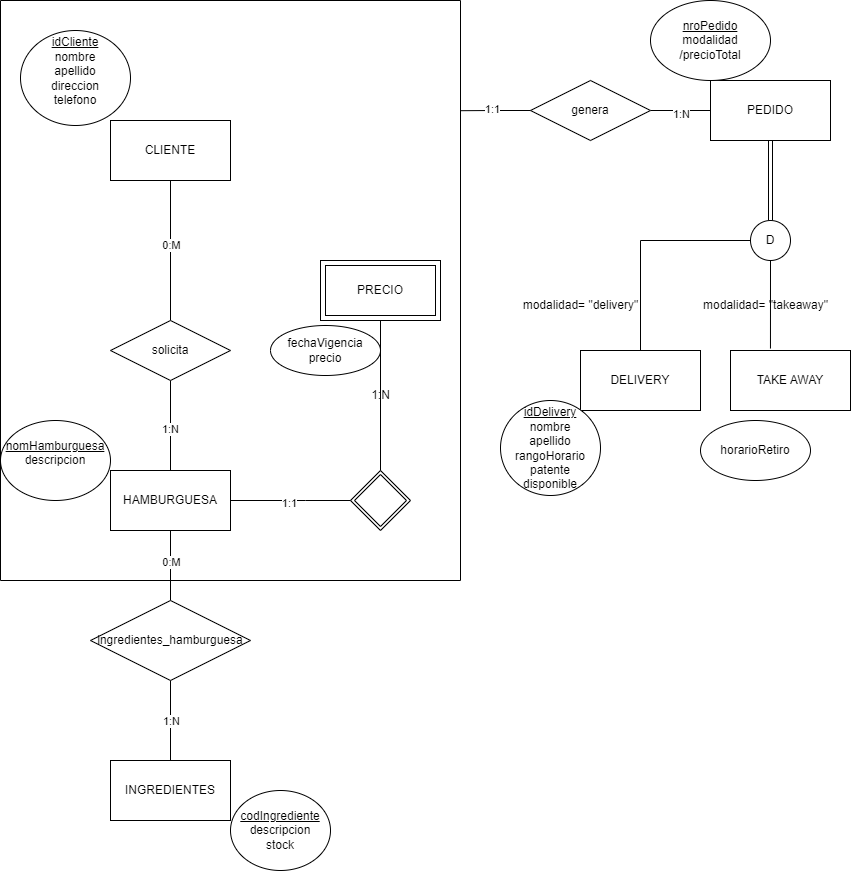

The diagram above was exported from draw.io. Its source (the exported page's mxGraphModel, read from the mxfile embedded in the PNG):
<mxGraphModel dx="1452" dy="918" grid="1" gridSize="10" guides="1" tooltips="1" connect="1" arrows="1" fold="1" page="1" pageScale="1" pageWidth="850" pageHeight="1100" math="0" shadow="0" extFonts="Permanent Marker^https://fonts.googleapis.com/css?family=Permanent+Marker">
  <root>
    <mxCell id="0" />
    <mxCell id="1" parent="0" />
    <mxCell id="QcWYGM-XmrkhVh3EBq0B-13" style="edgeStyle=orthogonalEdgeStyle;rounded=0;orthogonalLoop=1;jettySize=auto;html=1;entryX=0.5;entryY=1;entryDx=0;entryDy=0;endArrow=none;endFill=0;exitX=0.5;exitY=0;exitDx=0;exitDy=0;" edge="1" parent="1" source="QcWYGM-XmrkhVh3EBq0B-2" target="QcWYGM-XmrkhVh3EBq0B-15">
      <mxGeometry relative="1" as="geometry">
        <Array as="points">
          <mxPoint x="170" y="470" />
          <mxPoint x="170" y="470" />
        </Array>
      </mxGeometry>
    </mxCell>
    <mxCell id="QcWYGM-XmrkhVh3EBq0B-40" value="1:N" style="edgeLabel;html=1;align=center;verticalAlign=middle;resizable=0;points=[];" vertex="1" connectable="0" parent="QcWYGM-XmrkhVh3EBq0B-13">
      <mxGeometry x="-0.0889" y="1" relative="1" as="geometry">
        <mxPoint as="offset" />
      </mxGeometry>
    </mxCell>
    <mxCell id="QcWYGM-XmrkhVh3EBq0B-23" style="edgeStyle=orthogonalEdgeStyle;rounded=0;orthogonalLoop=1;jettySize=auto;html=1;entryX=0;entryY=0.5;entryDx=0;entryDy=0;endArrow=none;endFill=0;" edge="1" parent="1" source="QcWYGM-XmrkhVh3EBq0B-2">
      <mxGeometry relative="1" as="geometry">
        <mxPoint x="380" y="500" as="targetPoint" />
      </mxGeometry>
    </mxCell>
    <mxCell id="QcWYGM-XmrkhVh3EBq0B-53" value="1:1" style="edgeLabel;html=1;align=center;verticalAlign=middle;resizable=0;points=[];" vertex="1" connectable="0" parent="QcWYGM-XmrkhVh3EBq0B-23">
      <mxGeometry x="-0.216" y="-2" relative="1" as="geometry">
        <mxPoint as="offset" />
      </mxGeometry>
    </mxCell>
    <mxCell id="QcWYGM-XmrkhVh3EBq0B-2" value="HAMBURGUESA" style="whiteSpace=wrap;html=1;" vertex="1" parent="1">
      <mxGeometry x="110" y="470" width="120" height="60" as="geometry" />
    </mxCell>
    <mxCell id="QcWYGM-XmrkhVh3EBq0B-5" value="CLIENTE" style="whiteSpace=wrap;html=1;" vertex="1" parent="1">
      <mxGeometry x="110" y="120" width="120" height="60" as="geometry" />
    </mxCell>
    <mxCell id="QcWYGM-XmrkhVh3EBq0B-6" value="INGREDIENTES" style="whiteSpace=wrap;html=1;" vertex="1" parent="1">
      <mxGeometry x="110" y="760" width="120" height="60" as="geometry" />
    </mxCell>
    <mxCell id="QcWYGM-XmrkhVh3EBq0B-7" value="TAKE AWAY" style="whiteSpace=wrap;html=1;" vertex="1" parent="1">
      <mxGeometry x="730" y="350" width="120" height="60" as="geometry" />
    </mxCell>
    <mxCell id="QcWYGM-XmrkhVh3EBq0B-8" value="DELIVERY" style="whiteSpace=wrap;html=1;" vertex="1" parent="1">
      <mxGeometry x="580" y="350" width="120" height="60" as="geometry" />
    </mxCell>
    <mxCell id="QcWYGM-XmrkhVh3EBq0B-9" value="PEDIDO" style="whiteSpace=wrap;html=1;" vertex="1" parent="1">
      <mxGeometry x="710" y="80" width="120" height="60" as="geometry" />
    </mxCell>
    <mxCell id="QcWYGM-XmrkhVh3EBq0B-12" value="&lt;div&gt;&lt;u&gt;idCliente&lt;/u&gt;&lt;/div&gt;nombre&lt;div&gt;apellido&lt;/div&gt;&lt;div&gt;direccion&lt;/div&gt;&lt;div&gt;telefono&lt;/div&gt;&lt;div&gt;&lt;br&gt;&lt;/div&gt;" style="ellipse;whiteSpace=wrap;html=1;align=center;" vertex="1" parent="1">
      <mxGeometry x="20" y="30" width="110" height="95" as="geometry" />
    </mxCell>
    <mxCell id="QcWYGM-XmrkhVh3EBq0B-24" style="edgeStyle=orthogonalEdgeStyle;rounded=0;orthogonalLoop=1;jettySize=auto;html=1;endArrow=none;endFill=0;" edge="1" parent="1" source="QcWYGM-XmrkhVh3EBq0B-15" target="QcWYGM-XmrkhVh3EBq0B-5">
      <mxGeometry relative="1" as="geometry">
        <mxPoint x="170" y="190" as="targetPoint" />
      </mxGeometry>
    </mxCell>
    <mxCell id="QcWYGM-XmrkhVh3EBq0B-44" value="0:M" style="edgeLabel;html=1;align=center;verticalAlign=middle;resizable=0;points=[];" vertex="1" connectable="0" parent="QcWYGM-XmrkhVh3EBq0B-24">
      <mxGeometry x="0.0714" y="4" relative="1" as="geometry">
        <mxPoint x="4" as="offset" />
      </mxGeometry>
    </mxCell>
    <mxCell id="QcWYGM-XmrkhVh3EBq0B-15" value="solicita" style="shape=rhombus;perimeter=rhombusPerimeter;whiteSpace=wrap;html=1;align=center;" vertex="1" parent="1">
      <mxGeometry x="110" y="320" width="120" height="60" as="geometry" />
    </mxCell>
    <mxCell id="QcWYGM-XmrkhVh3EBq0B-16" value="&lt;u&gt;codIngrediente&lt;/u&gt;&lt;div&gt;descripcion&lt;/div&gt;&lt;div&gt;&lt;span style=&quot;background-color: initial;&quot;&gt;stock&lt;/span&gt;&lt;/div&gt;" style="ellipse;whiteSpace=wrap;html=1;align=center;" vertex="1" parent="1">
      <mxGeometry x="230" y="790" width="100" height="80" as="geometry" />
    </mxCell>
    <mxCell id="QcWYGM-XmrkhVh3EBq0B-17" value="PRECIO" style="shape=ext;margin=3;double=1;whiteSpace=wrap;html=1;align=center;" vertex="1" parent="1">
      <mxGeometry x="320" y="260" width="120" height="60" as="geometry" />
    </mxCell>
    <mxCell id="QcWYGM-XmrkhVh3EBq0B-20" value="fechaVigencia&lt;div&gt;precio&lt;/div&gt;" style="ellipse;whiteSpace=wrap;html=1;align=center;" vertex="1" parent="1">
      <mxGeometry x="270" y="325" width="110" height="50" as="geometry" />
    </mxCell>
    <mxCell id="QcWYGM-XmrkhVh3EBq0B-22" value="" style="shape=rhombus;double=1;perimeter=rhombusPerimeter;whiteSpace=wrap;html=1;align=center;" vertex="1" parent="1">
      <mxGeometry x="350" y="470" width="60" height="60" as="geometry" />
    </mxCell>
    <mxCell id="QcWYGM-XmrkhVh3EBq0B-31" value="&lt;div&gt;&lt;u&gt;idDelivery&lt;/u&gt;&lt;/div&gt;nombre&lt;div&gt;apellido&lt;/div&gt;&lt;div&gt;rangoHorario&lt;/div&gt;&lt;div&gt;patente&lt;/div&gt;&lt;div&gt;disponible&lt;/div&gt;" style="ellipse;whiteSpace=wrap;html=1;align=center;" vertex="1" parent="1">
      <mxGeometry x="500" y="400" width="100" height="95" as="geometry" />
    </mxCell>
    <mxCell id="QcWYGM-XmrkhVh3EBq0B-35" value="" style="edgeStyle=orthogonalEdgeStyle;rounded=0;orthogonalLoop=1;jettySize=auto;html=1;endArrow=none;endFill=0;" edge="1" parent="1" source="QcWYGM-XmrkhVh3EBq0B-34" target="QcWYGM-XmrkhVh3EBq0B-2">
      <mxGeometry relative="1" as="geometry" />
    </mxCell>
    <mxCell id="QcWYGM-XmrkhVh3EBq0B-47" value="0:M" style="edgeLabel;html=1;align=center;verticalAlign=middle;resizable=0;points=[];" vertex="1" connectable="0" parent="QcWYGM-XmrkhVh3EBq0B-35">
      <mxGeometry x="0.1143" relative="1" as="geometry">
        <mxPoint as="offset" />
      </mxGeometry>
    </mxCell>
    <mxCell id="QcWYGM-XmrkhVh3EBq0B-36" value="" style="edgeStyle=orthogonalEdgeStyle;rounded=0;orthogonalLoop=1;jettySize=auto;html=1;endArrow=none;endFill=0;" edge="1" parent="1" source="QcWYGM-XmrkhVh3EBq0B-34" target="QcWYGM-XmrkhVh3EBq0B-6">
      <mxGeometry relative="1" as="geometry" />
    </mxCell>
    <mxCell id="QcWYGM-XmrkhVh3EBq0B-46" value="1:N" style="edgeLabel;html=1;align=center;verticalAlign=middle;resizable=0;points=[];" vertex="1" connectable="0" parent="QcWYGM-XmrkhVh3EBq0B-36">
      <mxGeometry y="-1" relative="1" as="geometry">
        <mxPoint x="1" as="offset" />
      </mxGeometry>
    </mxCell>
    <mxCell id="QcWYGM-XmrkhVh3EBq0B-34" value="ingredientes_hamburguesa" style="shape=rhombus;perimeter=rhombusPerimeter;whiteSpace=wrap;html=1;align=center;" vertex="1" parent="1">
      <mxGeometry x="90" y="600" width="160" height="80" as="geometry" />
    </mxCell>
    <mxCell id="QcWYGM-XmrkhVh3EBq0B-38" value="&lt;u&gt;nomHamburguesa&lt;/u&gt;&lt;div&gt;descripcion&lt;br&gt;&lt;div&gt;&lt;br&gt;&lt;/div&gt;&lt;/div&gt;" style="ellipse;whiteSpace=wrap;html=1;align=center;" vertex="1" parent="1">
      <mxGeometry y="420" width="110" height="80" as="geometry" />
    </mxCell>
    <mxCell id="QcWYGM-XmrkhVh3EBq0B-50" value="" style="edgeStyle=orthogonalEdgeStyle;rounded=0;orthogonalLoop=1;jettySize=auto;html=1;endArrow=none;endFill=0;entryX=0.5;entryY=0;entryDx=0;entryDy=0;" edge="1" parent="1" source="QcWYGM-XmrkhVh3EBq0B-49" target="QcWYGM-XmrkhVh3EBq0B-22">
      <mxGeometry relative="1" as="geometry">
        <mxPoint x="380" y="460" as="targetPoint" />
        <mxPoint x="480" y="500" as="sourcePoint" />
        <Array as="points">
          <mxPoint x="380" y="360" />
          <mxPoint x="380" y="360" />
        </Array>
      </mxGeometry>
    </mxCell>
    <mxCell id="QcWYGM-XmrkhVh3EBq0B-58" value="" style="edgeStyle=orthogonalEdgeStyle;rounded=0;orthogonalLoop=1;jettySize=auto;html=1;endArrow=none;endFill=0;entryX=0.5;entryY=0;entryDx=0;entryDy=0;" edge="1" parent="1" source="QcWYGM-XmrkhVh3EBq0B-17" target="QcWYGM-XmrkhVh3EBq0B-49">
      <mxGeometry relative="1" as="geometry">
        <mxPoint x="380" y="470" as="targetPoint" />
        <mxPoint x="380" y="320" as="sourcePoint" />
        <Array as="points" />
      </mxGeometry>
    </mxCell>
    <mxCell id="QcWYGM-XmrkhVh3EBq0B-49" value="1:N" style="text;html=1;align=center;verticalAlign=middle;resizable=0;points=[];autosize=1;strokeColor=none;fillColor=none;" vertex="1" parent="1">
      <mxGeometry x="360" y="380" width="40" height="30" as="geometry" />
    </mxCell>
    <mxCell id="QcWYGM-XmrkhVh3EBq0B-61" value="" style="swimlane;startSize=0;" vertex="1" parent="1">
      <mxGeometry width="460" height="580" as="geometry" />
    </mxCell>
    <mxCell id="QcWYGM-XmrkhVh3EBq0B-65" style="edgeStyle=orthogonalEdgeStyle;rounded=0;orthogonalLoop=1;jettySize=auto;html=1;entryX=0;entryY=0.5;entryDx=0;entryDy=0;endArrow=none;endFill=0;" edge="1" parent="1" source="QcWYGM-XmrkhVh3EBq0B-62" target="QcWYGM-XmrkhVh3EBq0B-9">
      <mxGeometry relative="1" as="geometry" />
    </mxCell>
    <mxCell id="QcWYGM-XmrkhVh3EBq0B-78" value="1:N" style="edgeLabel;html=1;align=center;verticalAlign=middle;resizable=0;points=[];" vertex="1" connectable="0" parent="QcWYGM-XmrkhVh3EBq0B-65">
      <mxGeometry x="0.0333" y="-3" relative="1" as="geometry">
        <mxPoint as="offset" />
      </mxGeometry>
    </mxCell>
    <mxCell id="QcWYGM-XmrkhVh3EBq0B-62" value="genera" style="shape=rhombus;perimeter=rhombusPerimeter;whiteSpace=wrap;html=1;align=center;" vertex="1" parent="1">
      <mxGeometry x="530" y="80" width="120" height="60" as="geometry" />
    </mxCell>
    <mxCell id="QcWYGM-XmrkhVh3EBq0B-63" style="edgeStyle=orthogonalEdgeStyle;rounded=0;orthogonalLoop=1;jettySize=auto;html=1;entryX=1;entryY=0.19;entryDx=0;entryDy=0;entryPerimeter=0;endArrow=none;endFill=0;" edge="1" parent="1" source="QcWYGM-XmrkhVh3EBq0B-62" target="QcWYGM-XmrkhVh3EBq0B-61">
      <mxGeometry relative="1" as="geometry" />
    </mxCell>
    <mxCell id="QcWYGM-XmrkhVh3EBq0B-79" value="1:1" style="edgeLabel;html=1;align=center;verticalAlign=middle;resizable=0;points=[];" vertex="1" connectable="0" parent="QcWYGM-XmrkhVh3EBq0B-63">
      <mxGeometry x="0.1168" y="-2" relative="1" as="geometry">
        <mxPoint as="offset" />
      </mxGeometry>
    </mxCell>
    <mxCell id="QcWYGM-XmrkhVh3EBq0B-68" value="&lt;u&gt;nroPedido&lt;/u&gt;&lt;div&gt;modalidad&lt;/div&gt;&lt;div&gt;/precioTotal&lt;/div&gt;" style="ellipse;whiteSpace=wrap;html=1;" vertex="1" parent="1">
      <mxGeometry x="650" width="120" height="80" as="geometry" />
    </mxCell>
    <mxCell id="QcWYGM-XmrkhVh3EBq0B-69" value="" style="shape=link;html=1;rounded=0;exitX=0.5;exitY=1;exitDx=0;exitDy=0;" edge="1" parent="1" source="QcWYGM-XmrkhVh3EBq0B-9">
      <mxGeometry relative="1" as="geometry">
        <mxPoint x="320" y="270" as="sourcePoint" />
        <mxPoint x="770" y="220" as="targetPoint" />
      </mxGeometry>
    </mxCell>
    <mxCell id="QcWYGM-XmrkhVh3EBq0B-70" value="" style="resizable=0;html=1;whiteSpace=wrap;align=right;verticalAlign=bottom;" connectable="0" vertex="1" parent="QcWYGM-XmrkhVh3EBq0B-69">
      <mxGeometry x="1" relative="1" as="geometry" />
    </mxCell>
    <mxCell id="QcWYGM-XmrkhVh3EBq0B-72" style="edgeStyle=orthogonalEdgeStyle;rounded=0;orthogonalLoop=1;jettySize=auto;html=1;entryX=0.5;entryY=0;entryDx=0;entryDy=0;entryPerimeter=0;endArrow=none;endFill=0;" edge="1" parent="1" source="QcWYGM-XmrkhVh3EBq0B-71" target="QcWYGM-XmrkhVh3EBq0B-8">
      <mxGeometry relative="1" as="geometry">
        <mxPoint x="640" y="340" as="targetPoint" />
      </mxGeometry>
    </mxCell>
    <mxCell id="QcWYGM-XmrkhVh3EBq0B-71" value="D" style="ellipse;whiteSpace=wrap;html=1;aspect=fixed;" vertex="1" parent="1">
      <mxGeometry x="750" y="220" width="40" height="40" as="geometry" />
    </mxCell>
    <mxCell id="QcWYGM-XmrkhVh3EBq0B-74" style="edgeStyle=orthogonalEdgeStyle;rounded=0;orthogonalLoop=1;jettySize=auto;html=1;entryX=0.333;entryY=-0.033;entryDx=0;entryDy=0;entryPerimeter=0;endArrow=none;endFill=0;" edge="1" parent="1" source="QcWYGM-XmrkhVh3EBq0B-71" target="QcWYGM-XmrkhVh3EBq0B-7">
      <mxGeometry relative="1" as="geometry" />
    </mxCell>
    <mxCell id="QcWYGM-XmrkhVh3EBq0B-75" value="modalidad= &quot;delivery&quot;" style="text;html=1;align=center;verticalAlign=middle;resizable=0;points=[];autosize=1;strokeColor=none;fillColor=none;" vertex="1" parent="1">
      <mxGeometry x="510" y="290" width="140" height="30" as="geometry" />
    </mxCell>
    <mxCell id="QcWYGM-XmrkhVh3EBq0B-76" value="modalidad= &quot;takeaway&quot;" style="text;html=1;align=center;verticalAlign=middle;resizable=0;points=[];autosize=1;strokeColor=none;fillColor=none;" vertex="1" parent="1">
      <mxGeometry x="690" y="290" width="150" height="30" as="geometry" />
    </mxCell>
    <mxCell id="QcWYGM-XmrkhVh3EBq0B-77" value="horarioRetiro" style="ellipse;whiteSpace=wrap;html=1;align=center;" vertex="1" parent="1">
      <mxGeometry x="700" y="420" width="110" height="60" as="geometry" />
    </mxCell>
  </root>
</mxGraphModel>